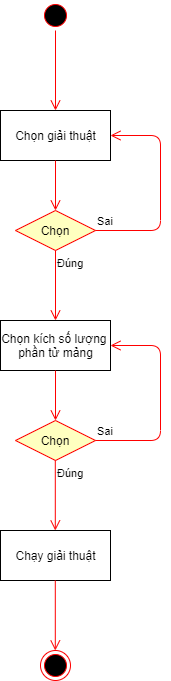

The diagram above was exported from draw.io. Its source (the exported page's mxGraphModel, read from the mxfile embedded in the PNG):
<mxGraphModel dx="347" dy="157" grid="1" gridSize="10" guides="1" tooltips="1" connect="1" arrows="1" fold="1" page="1" pageScale="1" pageWidth="850" pageHeight="1100" math="0" shadow="0">
  <root>
    <mxCell id="0" />
    <mxCell id="1" parent="0" />
    <mxCell id="BKeghqUiJipoO0Wmrv7o-20" value="" style="ellipse;html=1;shape=startState;fillColor=#000000;strokeColor=#ff0000;" vertex="1" parent="1">
      <mxGeometry x="360" y="80" width="30" height="30" as="geometry" />
    </mxCell>
    <mxCell id="BKeghqUiJipoO0Wmrv7o-21" value="" style="edgeStyle=orthogonalEdgeStyle;html=1;verticalAlign=bottom;endArrow=open;endSize=8;strokeColor=#ff0000;entryX=0.5;entryY=0;entryDx=0;entryDy=0;" edge="1" source="BKeghqUiJipoO0Wmrv7o-20" parent="1" target="BKeghqUiJipoO0Wmrv7o-22">
      <mxGeometry relative="1" as="geometry">
        <mxPoint x="375" y="170" as="targetPoint" />
      </mxGeometry>
    </mxCell>
    <mxCell id="BKeghqUiJipoO0Wmrv7o-22" value="Chọn giải thuật" style="html=1;" vertex="1" parent="1">
      <mxGeometry x="320" y="190" width="110" height="50" as="geometry" />
    </mxCell>
    <mxCell id="BKeghqUiJipoO0Wmrv7o-23" value="Chọn" style="rhombus;whiteSpace=wrap;html=1;fillColor=#ffffc0;strokeColor=#ff0000;" vertex="1" parent="1">
      <mxGeometry x="335" y="290" width="80" height="40" as="geometry" />
    </mxCell>
    <mxCell id="BKeghqUiJipoO0Wmrv7o-24" value="Sai" style="edgeStyle=orthogonalEdgeStyle;html=1;align=left;verticalAlign=bottom;endArrow=open;endSize=8;strokeColor=#ff0000;entryX=1;entryY=0.5;entryDx=0;entryDy=0;exitX=1;exitY=0.5;exitDx=0;exitDy=0;" edge="1" source="BKeghqUiJipoO0Wmrv7o-23" parent="1" target="BKeghqUiJipoO0Wmrv7o-22">
      <mxGeometry x="-1" relative="1" as="geometry">
        <mxPoint x="520" y="310" as="targetPoint" />
        <Array as="points">
          <mxPoint x="480" y="310" />
          <mxPoint x="480" y="215" />
        </Array>
      </mxGeometry>
    </mxCell>
    <mxCell id="BKeghqUiJipoO0Wmrv7o-25" value="Đúng" style="edgeStyle=orthogonalEdgeStyle;html=1;align=left;verticalAlign=top;endArrow=open;endSize=8;strokeColor=#ff0000;" edge="1" source="BKeghqUiJipoO0Wmrv7o-23" parent="1">
      <mxGeometry x="-1" relative="1" as="geometry">
        <mxPoint x="375" y="400" as="targetPoint" />
      </mxGeometry>
    </mxCell>
    <mxCell id="BKeghqUiJipoO0Wmrv7o-26" value="" style="edgeStyle=orthogonalEdgeStyle;html=1;verticalAlign=bottom;endArrow=open;endSize=8;strokeColor=#ff0000;entryX=0.5;entryY=0;entryDx=0;entryDy=0;exitX=0.5;exitY=1;exitDx=0;exitDy=0;" edge="1" parent="1" source="BKeghqUiJipoO0Wmrv7o-22" target="BKeghqUiJipoO0Wmrv7o-23">
      <mxGeometry relative="1" as="geometry">
        <mxPoint x="385" y="200" as="targetPoint" />
        <mxPoint x="385" y="120" as="sourcePoint" />
      </mxGeometry>
    </mxCell>
    <mxCell id="BKeghqUiJipoO0Wmrv7o-28" value="Chọn kích số lượng &lt;br&gt;phần tử mảng" style="html=1;" vertex="1" parent="1">
      <mxGeometry x="320" y="400" width="110" height="50" as="geometry" />
    </mxCell>
    <mxCell id="BKeghqUiJipoO0Wmrv7o-29" value="Chọn" style="rhombus;whiteSpace=wrap;html=1;fillColor=#ffffc0;strokeColor=#ff0000;" vertex="1" parent="1">
      <mxGeometry x="335" y="500" width="80" height="40" as="geometry" />
    </mxCell>
    <mxCell id="BKeghqUiJipoO0Wmrv7o-30" value="Sai" style="edgeStyle=orthogonalEdgeStyle;html=1;align=left;verticalAlign=bottom;endArrow=open;endSize=8;strokeColor=#ff0000;entryX=1;entryY=0.5;entryDx=0;entryDy=0;exitX=1;exitY=0.5;exitDx=0;exitDy=0;" edge="1" parent="1" source="BKeghqUiJipoO0Wmrv7o-29" target="BKeghqUiJipoO0Wmrv7o-28">
      <mxGeometry x="-1" relative="1" as="geometry">
        <mxPoint x="520" y="520" as="targetPoint" />
        <Array as="points">
          <mxPoint x="480" y="520" />
          <mxPoint x="480" y="425" />
        </Array>
      </mxGeometry>
    </mxCell>
    <mxCell id="BKeghqUiJipoO0Wmrv7o-31" value="" style="edgeStyle=orthogonalEdgeStyle;html=1;verticalAlign=bottom;endArrow=open;endSize=8;strokeColor=#ff0000;entryX=0.5;entryY=0;entryDx=0;entryDy=0;exitX=0.5;exitY=1;exitDx=0;exitDy=0;" edge="1" parent="1" source="BKeghqUiJipoO0Wmrv7o-28" target="BKeghqUiJipoO0Wmrv7o-29">
      <mxGeometry relative="1" as="geometry">
        <mxPoint x="385" y="410" as="targetPoint" />
        <mxPoint x="385" y="330" as="sourcePoint" />
      </mxGeometry>
    </mxCell>
    <mxCell id="BKeghqUiJipoO0Wmrv7o-32" value="Đúng" style="edgeStyle=orthogonalEdgeStyle;html=1;align=left;verticalAlign=top;endArrow=open;endSize=8;strokeColor=#ff0000;" edge="1" parent="1">
      <mxGeometry x="-1" relative="1" as="geometry">
        <mxPoint x="374.8" y="610" as="targetPoint" />
        <mxPoint x="374.8" y="540" as="sourcePoint" />
      </mxGeometry>
    </mxCell>
    <mxCell id="BKeghqUiJipoO0Wmrv7o-33" value="Chạy giải thuật" style="html=1;" vertex="1" parent="1">
      <mxGeometry x="320" y="610" width="110" height="50" as="geometry" />
    </mxCell>
    <mxCell id="BKeghqUiJipoO0Wmrv7o-34" value="" style="ellipse;html=1;shape=endState;fillColor=#000000;strokeColor=#ff0000;" vertex="1" parent="1">
      <mxGeometry x="360" y="730" width="30" height="30" as="geometry" />
    </mxCell>
    <mxCell id="BKeghqUiJipoO0Wmrv7o-35" value="" style="edgeStyle=orthogonalEdgeStyle;html=1;align=left;verticalAlign=top;endArrow=open;endSize=8;strokeColor=#ff0000;" edge="1" parent="1">
      <mxGeometry x="-1" relative="1" as="geometry">
        <mxPoint x="374.8" y="730" as="targetPoint" />
        <mxPoint x="374.8" y="660" as="sourcePoint" />
      </mxGeometry>
    </mxCell>
  </root>
</mxGraphModel>